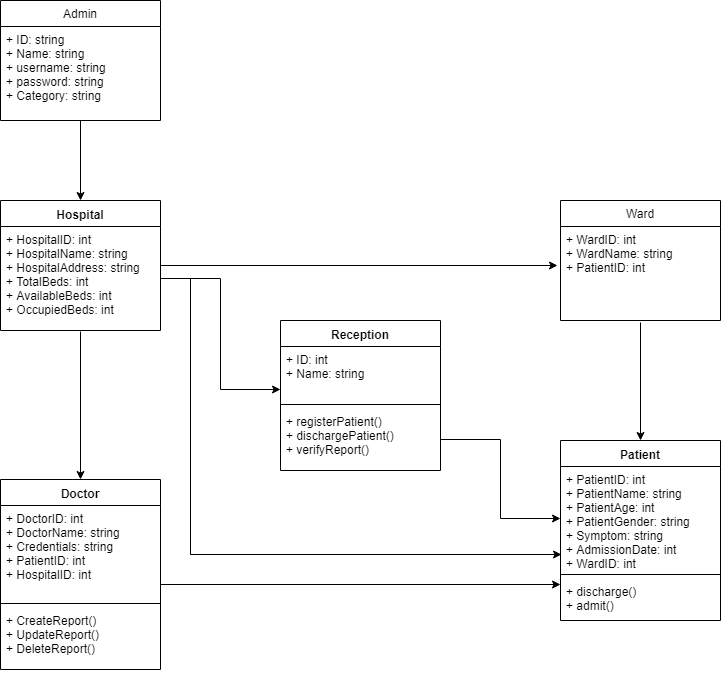

The diagram above was exported from draw.io. Its source (the exported page's mxGraphModel, read from the mxfile embedded in the PNG):
<mxGraphModel dx="824" dy="536" grid="1" gridSize="10" guides="1" tooltips="1" connect="1" arrows="1" fold="1" page="1" pageScale="1" pageWidth="850" pageHeight="1100" math="0" shadow="0">
  <root>
    <mxCell id="0" />
    <mxCell id="1" parent="0" />
    <mxCell id="f80dp1Uy60vBs1XfOHry-35" style="edgeStyle=orthogonalEdgeStyle;rounded=0;orthogonalLoop=1;jettySize=auto;html=1;entryX=-0.019;entryY=0.415;entryDx=0;entryDy=0;entryPerimeter=0;" parent="1" source="f80dp1Uy60vBs1XfOHry-9" target="f80dp1Uy60vBs1XfOHry-18" edge="1">
      <mxGeometry relative="1" as="geometry" />
    </mxCell>
    <mxCell id="f80dp1Uy60vBs1XfOHry-9" value="Hospital" style="swimlane;fontStyle=1;align=center;verticalAlign=top;childLayout=stackLayout;horizontal=1;startSize=26;horizontalStack=0;resizeParent=1;resizeParentMax=0;resizeLast=0;collapsible=1;marginBottom=0;" parent="1" vertex="1">
      <mxGeometry x="40" y="320" width="160" height="130" as="geometry" />
    </mxCell>
    <mxCell id="f80dp1Uy60vBs1XfOHry-10" value="+ HospitalID: int&#10;+ HospitalName: string&#10;+ HospitalAddress: string&#10;+ TotalBeds: int&#10;+ AvailableBeds: int&#10;+ OccupiedBeds: int&#10;" style="text;strokeColor=none;fillColor=none;align=left;verticalAlign=top;spacingLeft=4;spacingRight=4;overflow=hidden;rotatable=0;points=[[0,0.5],[1,0.5]];portConstraint=eastwest;" parent="f80dp1Uy60vBs1XfOHry-9" vertex="1">
      <mxGeometry y="26" width="160" height="104" as="geometry" />
    </mxCell>
    <mxCell id="f80dp1Uy60vBs1XfOHry-13" value="Admin" style="swimlane;fontStyle=0;childLayout=stackLayout;horizontal=1;startSize=26;fillColor=none;horizontalStack=0;resizeParent=1;resizeParentMax=0;resizeLast=0;collapsible=1;marginBottom=0;" parent="1" vertex="1">
      <mxGeometry x="40" y="120" width="160" height="120" as="geometry" />
    </mxCell>
    <mxCell id="f80dp1Uy60vBs1XfOHry-15" value="+ ID: string&#10;+ Name: string&#10;+ username: string&#10;+ password: string&#10;+ Category: string&#10;" style="text;strokeColor=none;fillColor=none;align=left;verticalAlign=top;spacingLeft=4;spacingRight=4;overflow=hidden;rotatable=0;points=[[0,0.5],[1,0.5]];portConstraint=eastwest;" parent="f80dp1Uy60vBs1XfOHry-13" vertex="1">
      <mxGeometry y="26" width="160" height="94" as="geometry" />
    </mxCell>
    <mxCell id="f80dp1Uy60vBs1XfOHry-17" value="Ward" style="swimlane;fontStyle=0;childLayout=stackLayout;horizontal=1;startSize=26;fillColor=none;horizontalStack=0;resizeParent=1;resizeParentMax=0;resizeLast=0;collapsible=1;marginBottom=0;" parent="1" vertex="1">
      <mxGeometry x="600" y="320" width="160" height="120" as="geometry" />
    </mxCell>
    <mxCell id="f80dp1Uy60vBs1XfOHry-18" value="+ WardID: int&#10;+ WardName: string&#10;+ PatientID: int&#10;" style="text;strokeColor=none;fillColor=none;align=left;verticalAlign=top;spacingLeft=4;spacingRight=4;overflow=hidden;rotatable=0;points=[[0,0.5],[1,0.5]];portConstraint=eastwest;" parent="f80dp1Uy60vBs1XfOHry-17" vertex="1">
      <mxGeometry y="26" width="160" height="94" as="geometry" />
    </mxCell>
    <mxCell id="f80dp1Uy60vBs1XfOHry-42" style="edgeStyle=orthogonalEdgeStyle;rounded=0;orthogonalLoop=1;jettySize=auto;html=1;entryX=0;entryY=0.143;entryDx=0;entryDy=0;entryPerimeter=0;" parent="1" target="f80dp1Uy60vBs1XfOHry-28" edge="1">
      <mxGeometry relative="1" as="geometry">
        <mxPoint x="200" y="704" as="sourcePoint" />
      </mxGeometry>
    </mxCell>
    <mxCell id="f80dp1Uy60vBs1XfOHry-21" value="Doctor" style="swimlane;fontStyle=1;align=center;verticalAlign=top;childLayout=stackLayout;horizontal=1;startSize=26;horizontalStack=0;resizeParent=1;resizeParentMax=0;resizeLast=0;collapsible=1;marginBottom=0;" parent="1" vertex="1">
      <mxGeometry x="40" y="599" width="160" height="190" as="geometry" />
    </mxCell>
    <mxCell id="f80dp1Uy60vBs1XfOHry-22" value="+ DoctorID: int&#10;+ DoctorName: string&#10;+ Credentials: string&#10;+ PatientID: int&#10;+ HospitalID: int&#10;" style="text;strokeColor=none;fillColor=none;align=left;verticalAlign=top;spacingLeft=4;spacingRight=4;overflow=hidden;rotatable=0;points=[[0,0.5],[1,0.5]];portConstraint=eastwest;" parent="f80dp1Uy60vBs1XfOHry-21" vertex="1">
      <mxGeometry y="26" width="160" height="94" as="geometry" />
    </mxCell>
    <mxCell id="f80dp1Uy60vBs1XfOHry-23" value="" style="line;strokeWidth=1;fillColor=none;align=left;verticalAlign=middle;spacingTop=-1;spacingLeft=3;spacingRight=3;rotatable=0;labelPosition=right;points=[];portConstraint=eastwest;" parent="f80dp1Uy60vBs1XfOHry-21" vertex="1">
      <mxGeometry y="120" width="160" height="8" as="geometry" />
    </mxCell>
    <mxCell id="f80dp1Uy60vBs1XfOHry-24" value="+ CreateReport()&#10;+ UpdateReport()&#10;+ DeleteReport()&#10;" style="text;strokeColor=none;fillColor=none;align=left;verticalAlign=top;spacingLeft=4;spacingRight=4;overflow=hidden;rotatable=0;points=[[0,0.5],[1,0.5]];portConstraint=eastwest;" parent="f80dp1Uy60vBs1XfOHry-21" vertex="1">
      <mxGeometry y="128" width="160" height="62" as="geometry" />
    </mxCell>
    <mxCell id="f80dp1Uy60vBs1XfOHry-25" value="Patient" style="swimlane;fontStyle=1;align=center;verticalAlign=top;childLayout=stackLayout;horizontal=1;startSize=26;horizontalStack=0;resizeParent=1;resizeParentMax=0;resizeLast=0;collapsible=1;marginBottom=0;" parent="1" vertex="1">
      <mxGeometry x="600" y="560" width="160" height="180" as="geometry" />
    </mxCell>
    <mxCell id="f80dp1Uy60vBs1XfOHry-26" value="+ PatientID: int&#10;+ PatientName: string&#10;+ PatientAge: int&#10;+ PatientGender: string&#10;+ Symptom: string&#10;+ AdmissionDate: int&#10;+ WardID: int&#10;" style="text;strokeColor=none;fillColor=none;align=left;verticalAlign=top;spacingLeft=4;spacingRight=4;overflow=hidden;rotatable=0;points=[[0,0.5],[1,0.5]];portConstraint=eastwest;" parent="f80dp1Uy60vBs1XfOHry-25" vertex="1">
      <mxGeometry y="26" width="160" height="104" as="geometry" />
    </mxCell>
    <mxCell id="f80dp1Uy60vBs1XfOHry-27" value="" style="line;strokeWidth=1;fillColor=none;align=left;verticalAlign=middle;spacingTop=-1;spacingLeft=3;spacingRight=3;rotatable=0;labelPosition=right;points=[];portConstraint=eastwest;" parent="f80dp1Uy60vBs1XfOHry-25" vertex="1">
      <mxGeometry y="130" width="160" height="8" as="geometry" />
    </mxCell>
    <mxCell id="f80dp1Uy60vBs1XfOHry-28" value="+ discharge()&#10;+ admit()&#10;" style="text;strokeColor=none;fillColor=none;align=left;verticalAlign=top;spacingLeft=4;spacingRight=4;overflow=hidden;rotatable=0;points=[[0,0.5],[1,0.5]];portConstraint=eastwest;" parent="f80dp1Uy60vBs1XfOHry-25" vertex="1">
      <mxGeometry y="138" width="160" height="42" as="geometry" />
    </mxCell>
    <mxCell id="f80dp1Uy60vBs1XfOHry-30" value="Reception" style="swimlane;fontStyle=1;align=center;verticalAlign=top;childLayout=stackLayout;horizontal=1;startSize=26;horizontalStack=0;resizeParent=1;resizeParentMax=0;resizeLast=0;collapsible=1;marginBottom=0;" parent="1" vertex="1">
      <mxGeometry x="320" y="440" width="160" height="150" as="geometry" />
    </mxCell>
    <mxCell id="f80dp1Uy60vBs1XfOHry-31" value="+ ID: int&#10;+ Name: string&#10;" style="text;strokeColor=none;fillColor=none;align=left;verticalAlign=top;spacingLeft=4;spacingRight=4;overflow=hidden;rotatable=0;points=[[0,0.5],[1,0.5]];portConstraint=eastwest;" parent="f80dp1Uy60vBs1XfOHry-30" vertex="1">
      <mxGeometry y="26" width="160" height="54" as="geometry" />
    </mxCell>
    <mxCell id="f80dp1Uy60vBs1XfOHry-32" value="" style="line;strokeWidth=1;fillColor=none;align=left;verticalAlign=middle;spacingTop=-1;spacingLeft=3;spacingRight=3;rotatable=0;labelPosition=right;points=[];portConstraint=eastwest;" parent="f80dp1Uy60vBs1XfOHry-30" vertex="1">
      <mxGeometry y="80" width="160" height="8" as="geometry" />
    </mxCell>
    <mxCell id="f80dp1Uy60vBs1XfOHry-33" value="+ registerPatient()&#10;+ dischargePatient()&#10;+ verifyReport()&#10;" style="text;strokeColor=none;fillColor=none;align=left;verticalAlign=top;spacingLeft=4;spacingRight=4;overflow=hidden;rotatable=0;points=[[0,0.5],[1,0.5]];portConstraint=eastwest;" parent="f80dp1Uy60vBs1XfOHry-30" vertex="1">
      <mxGeometry y="88" width="160" height="62" as="geometry" />
    </mxCell>
    <mxCell id="f80dp1Uy60vBs1XfOHry-36" style="edgeStyle=orthogonalEdgeStyle;rounded=0;orthogonalLoop=1;jettySize=auto;html=1;entryX=0;entryY=0.796;entryDx=0;entryDy=0;entryPerimeter=0;" parent="1" source="f80dp1Uy60vBs1XfOHry-10" target="f80dp1Uy60vBs1XfOHry-31" edge="1">
      <mxGeometry relative="1" as="geometry" />
    </mxCell>
    <mxCell id="f80dp1Uy60vBs1XfOHry-38" style="edgeStyle=orthogonalEdgeStyle;rounded=0;orthogonalLoop=1;jettySize=auto;html=1;entryX=0.5;entryY=0;entryDx=0;entryDy=0;exitX=0.5;exitY=1.01;exitDx=0;exitDy=0;exitPerimeter=0;" parent="1" source="f80dp1Uy60vBs1XfOHry-10" target="f80dp1Uy60vBs1XfOHry-21" edge="1">
      <mxGeometry relative="1" as="geometry" />
    </mxCell>
    <mxCell id="f80dp1Uy60vBs1XfOHry-39" style="edgeStyle=orthogonalEdgeStyle;rounded=0;orthogonalLoop=1;jettySize=auto;html=1;entryX=0.006;entryY=0.846;entryDx=0;entryDy=0;entryPerimeter=0;" parent="1" source="f80dp1Uy60vBs1XfOHry-10" target="f80dp1Uy60vBs1XfOHry-26" edge="1">
      <mxGeometry relative="1" as="geometry">
        <Array as="points">
          <mxPoint x="230" y="398" />
          <mxPoint x="230" y="674" />
        </Array>
      </mxGeometry>
    </mxCell>
    <mxCell id="f80dp1Uy60vBs1XfOHry-40" style="edgeStyle=orthogonalEdgeStyle;rounded=0;orthogonalLoop=1;jettySize=auto;html=1;entryX=0;entryY=0.5;entryDx=0;entryDy=0;" parent="1" source="f80dp1Uy60vBs1XfOHry-33" target="f80dp1Uy60vBs1XfOHry-26" edge="1">
      <mxGeometry relative="1" as="geometry" />
    </mxCell>
    <mxCell id="f80dp1Uy60vBs1XfOHry-41" style="edgeStyle=orthogonalEdgeStyle;rounded=0;orthogonalLoop=1;jettySize=auto;html=1;entryX=0.5;entryY=0;entryDx=0;entryDy=0;" parent="1" target="f80dp1Uy60vBs1XfOHry-25" edge="1">
      <mxGeometry relative="1" as="geometry">
        <mxPoint x="680" y="442" as="sourcePoint" />
      </mxGeometry>
    </mxCell>
    <mxCell id="f80dp1Uy60vBs1XfOHry-43" style="edgeStyle=orthogonalEdgeStyle;rounded=0;orthogonalLoop=1;jettySize=auto;html=1;entryX=0.5;entryY=0;entryDx=0;entryDy=0;exitX=0.5;exitY=1;exitDx=0;exitDy=0;exitPerimeter=0;" parent="1" source="f80dp1Uy60vBs1XfOHry-15" target="f80dp1Uy60vBs1XfOHry-9" edge="1">
      <mxGeometry relative="1" as="geometry" />
    </mxCell>
  </root>
</mxGraphModel>